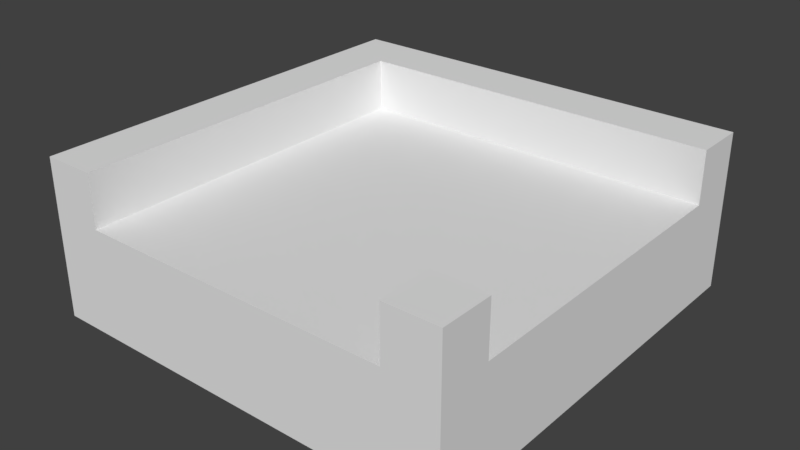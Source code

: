 # Source: conveyorBeltCorner.blend  (saved by Blender 2.78.0; exported with 4.5.12 LTS)
import bpy
from mathutils import Matrix  # noqa: F401  (used for matrix-valued properties, if any)

bpy.ops.wm.read_factory_settings(use_empty=True)
scene = bpy.context.scene
scene.name = 'Scene'

# ---- collections
col_collection_1 = bpy.data.collections.new('Collection 1'); scene.collection.children.link(col_collection_1)

# ---- world
world_world = bpy.data.worlds.new('World'); scene.world = world_world
world_world.color = (0.05088, 0.05088, 0.05088)
world_world.use_sun_shadow = False
world_world.sun_shadow_jitter_overblur = 0.0
world_world.cycles.sampling_method = 'MANUAL'

# ---- meshes
me_cube_001 = bpy.data.meshes.new('Cube.001')
me_cube_001.from_pydata([(-1.0, -1.0, 0.0), (-1.0, -1.0, 0.5), (-1.0, 1.0, 0.0), (-1.0, 1.0, 0.5), (1.0, -1.0, 0.0), (1.0, -1.0, 0.5), (1.0, 1.0, 0.0), (1.0, 1.0, 0.5), (0.75, 1.0, 0.0), (0.0, 1.0, 0.0), (-0.75, 1.0, 0.0), (-0.75, 1.0, 0.5), (0.0, 1.0, 0.5), (0.75, 1.0, 0.5), (-0.75, -1.0, 0.0), (0.0, -1.0, 0.0), (0.75, -1.0, 0.0), (0.75, -1.0, 0.5), (0.0, -1.0, 0.5), (-0.75, -1.0, 0.5), (-1.0, -1.0, 0.75), (-1.0, 1.0, 0.75), (-1.0, -0.75, 0.5), (-1.0, -0.75, 0.0), (-1.0, 0.0, 0.0), (-0.75, -1.0, 0.75), (-0.75, 1.0, 0.75), (-1.0, 0.75, 0.0), (-1.0, 0.0, 0.5), (-1.0, 0.75, 0.5), (1.0, -0.75, 0.0), (1.0, 0.0, 0.0), (1.0, 0.75, 0.0), (1.0, 0.75, 0.5), (1.0, 0.0, 0.5), (1.0, -0.75, 0.5), (0.75, 0.75, 0.5), (0.75, 0.0, 0.5), (0.75, -0.75, 0.5), (0.0, 0.75, 0.5), (0.0, 0.0, 0.5), (0.0, -0.75, 0.5), (-0.75, 0.75, 0.5), (-0.75, 0.0, 0.5), (-0.75, -0.75, 0.5), (-0.75, 0.75, 0.0), (-0.75, 0.0, 0.0), (-0.75, -0.75, 0.0), (0.0, 0.75, 0.0), (0.0, 0.0, 0.0), (0.0, -0.75, 0.0), (0.75, 0.75, 0.0), (0.75, 0.0, 0.0), (0.75, -0.75, 0.0), (-1.0, -0.75, 0.75), (-1.0, 0.0, 0.75), (-1.0, 0.75, 0.75), (-0.75, 0.0, 0.75), (-0.75, -0.75, 0.75), (0.75, 1.0, 0.75), (1.0, 1.0, 0.75), (0.0, 1.0, 0.75), (1.0, 0.75, 0.75), (0.75, 0.75, 0.75), (0.0, 0.75, 0.75), (-0.75, 0.75, 0.75), (1.0, -0.75, 0.75), (1.0, -1.0, 0.75), (0.75, -1.0, 0.75), (0.75, -0.75, 0.75)], [], [(27, 29, 3, 2), (8, 13, 7, 6), (30, 35, 5, 4), (14, 19, 1, 0), (53, 30, 4, 16), (28, 22, 54, 55), (1, 19, 25, 20), (38, 41, 18, 17), (41, 44, 19, 18), (23, 47, 14, 0), (47, 50, 15, 14), (50, 53, 16, 15), (4, 5, 17, 16), (16, 17, 18, 15), (15, 18, 19, 14), (2, 3, 11, 10), (10, 11, 12, 9), (9, 12, 13, 8), (58, 54, 20, 25), (44, 43, 57, 58), (11, 42, 65, 26), (29, 28, 55, 56), (63, 62, 60, 59), (11, 3, 21, 26), (3, 29, 56, 21), (22, 1, 20, 54), (19, 44, 58, 25), (43, 42, 65, 57), (17, 5, 67, 68), (38, 35, 34, 37), (37, 34, 33, 36), (26, 21, 56, 65), (65, 56, 55, 57), (57, 55, 54, 58), (9, 8, 51, 48), (48, 51, 52, 49), (49, 52, 53, 50), (10, 9, 48, 45), (45, 48, 49, 46), (46, 49, 50, 47), (2, 10, 45, 27), (27, 45, 46, 24), (24, 46, 47, 23), (33, 7, 60, 62), (39, 42, 43, 40), (40, 43, 44, 41), (36, 33, 62, 63), (36, 39, 40, 37), (37, 40, 41, 38), (8, 6, 32, 51), (51, 32, 31, 52), (52, 31, 30, 53), (6, 7, 33, 32), (32, 33, 34, 31), (31, 34, 35, 30), (0, 1, 22, 23), (23, 22, 28, 24), (24, 28, 29, 27), (61, 26, 65, 64), (59, 61, 64, 63), (39, 36, 63, 64), (7, 13, 59, 60), (12, 11, 26, 61), (13, 12, 61, 59), (42, 39, 64, 65), (68, 67, 66, 69), (5, 35, 66, 67), (35, 38, 69, 66), (38, 17, 68, 69)])
me_cube_001.use_remesh_preserve_volume = False
me_cube_001.use_remesh_preserve_attributes = False
me_cube_001.use_mirror_vertex_groups = False
me_cube_001.update()

# ---- objects
ob_cube = bpy.data.objects.new('Cube', me_cube_001)

# ---- transforms, parenting, visibility, modifiers, constraints
ob_cube.location = (0.0, 0.0, 0.0)
ob_cube.lineart.crease_threshold = 0.0

# ---- collection membership
col_collection_1.objects.link(ob_cube)

# ---- scene / render settings (as saved in the file)
scene.frame_start = 1; scene.frame_end = 250; scene.frame_set(1)
scene.render.engine = 'BLENDER_EEVEE_NEXT'
scene.render.resolution_percentage = 50
scene.render.dither_intensity = 0.0
scene.cycles.use_denoising = False
scene.cycles.samples = 128
scene.cycles.sampling_pattern = 'TABULATED_SOBOL'
scene.cycles.light_sampling_threshold = 0.0
scene.cycles.use_adaptive_sampling = False
scene.cycles.use_light_tree = False
scene.cycles.blur_glossy = 0.0
scene.cycles.sample_clamp_indirect = 0.0
scene.view_settings.view_transform = 'Standard'
bpy.context.view_layer.update()

# ---- added for rendering (the .blend has no active camera and no usable light): camera, sun
cam_auto = bpy.data.cameras.new('AutoCamera')
cam_auto.lens = 50.0
cam_auto.sensor_width = 36.0
cam_auto.clip_end = 1000.0
ob_auto_camera = bpy.data.objects.new('AutoCamera', cam_auto)
scene.collection.objects.link(ob_auto_camera)
ob_auto_camera.location = (2.70737, -3.24884, 2.5409)
ob_auto_camera.rotation_euler = (1.09748, -7.21219e-08, 0.694738)
scene.camera = ob_auto_camera
light_auto_sun = bpy.data.lights.new('AutoSun', 'SUN')
light_auto_sun.energy = 3.0
light_auto_sun.angle = 0.0523599
ob_auto_sun = bpy.data.objects.new('AutoSun', light_auto_sun)
scene.collection.objects.link(ob_auto_sun)
ob_auto_sun.rotation_euler = (0.872665, 0.174533, 0.523599)
bpy.context.view_layer.update()
